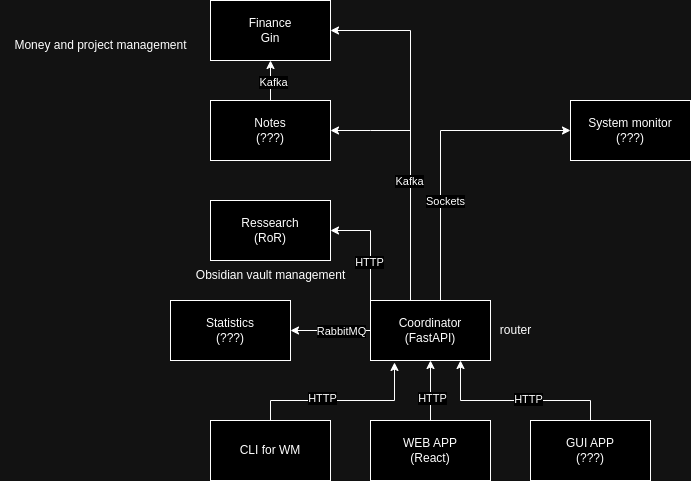

The diagram above was exported from draw.io. Its source (the exported page's mxGraphModel, read from the mxfile embedded in the PNG):
<mxGraphModel dx="2214" dy="793" grid="1" gridSize="10" guides="1" tooltips="1" connect="1" arrows="1" fold="1" page="1" pageScale="1" pageWidth="850" pageHeight="1100" math="0" shadow="0" extFonts="Permanent Marker^https://fonts.googleapis.com/css?family=Permanent+Marker">
  <root>
    <mxCell id="0" />
    <mxCell id="1" parent="0" />
    <mxCell id="AjtITPW2yv3Kws6NQ-DT-19" style="edgeStyle=orthogonalEdgeStyle;rounded=0;orthogonalLoop=1;jettySize=auto;html=1;entryX=1;entryY=0.5;entryDx=0;entryDy=0;" edge="1" parent="1" source="AjtITPW2yv3Kws6NQ-DT-1" target="AjtITPW2yv3Kws6NQ-DT-18">
      <mxGeometry relative="1" as="geometry" />
    </mxCell>
    <mxCell id="AjtITPW2yv3Kws6NQ-DT-20" value="RabbitMQ" style="edgeLabel;html=1;align=center;verticalAlign=middle;resizable=0;points=[];" vertex="1" connectable="0" parent="AjtITPW2yv3Kws6NQ-DT-19">
      <mxGeometry x="-0.25" relative="1" as="geometry">
        <mxPoint as="offset" />
      </mxGeometry>
    </mxCell>
    <mxCell id="AjtITPW2yv3Kws6NQ-DT-21" style="edgeStyle=orthogonalEdgeStyle;rounded=0;orthogonalLoop=1;jettySize=auto;html=1;entryX=1;entryY=0.5;entryDx=0;entryDy=0;" edge="1" parent="1" source="AjtITPW2yv3Kws6NQ-DT-1" target="AjtITPW2yv3Kws6NQ-DT-3">
      <mxGeometry relative="1" as="geometry">
        <Array as="points">
          <mxPoint x="240" y="230" />
        </Array>
      </mxGeometry>
    </mxCell>
    <mxCell id="AjtITPW2yv3Kws6NQ-DT-22" value="HTTP" style="edgeLabel;html=1;align=center;verticalAlign=middle;resizable=0;points=[];" vertex="1" connectable="0" parent="AjtITPW2yv3Kws6NQ-DT-21">
      <mxGeometry x="-0.2909" y="2" relative="1" as="geometry">
        <mxPoint as="offset" />
      </mxGeometry>
    </mxCell>
    <mxCell id="AjtITPW2yv3Kws6NQ-DT-23" style="edgeStyle=orthogonalEdgeStyle;rounded=0;orthogonalLoop=1;jettySize=auto;html=1;entryX=0;entryY=0.5;entryDx=0;entryDy=0;" edge="1" parent="1" source="AjtITPW2yv3Kws6NQ-DT-1" target="AjtITPW2yv3Kws6NQ-DT-8">
      <mxGeometry relative="1" as="geometry">
        <Array as="points">
          <mxPoint x="310" y="130" />
        </Array>
      </mxGeometry>
    </mxCell>
    <mxCell id="AjtITPW2yv3Kws6NQ-DT-27" value="Sockets" style="edgeLabel;html=1;align=center;verticalAlign=middle;resizable=0;points=[];" vertex="1" connectable="0" parent="AjtITPW2yv3Kws6NQ-DT-23">
      <mxGeometry x="-0.2733" y="-4" relative="1" as="geometry">
        <mxPoint y="9" as="offset" />
      </mxGeometry>
    </mxCell>
    <mxCell id="AjtITPW2yv3Kws6NQ-DT-24" style="edgeStyle=orthogonalEdgeStyle;rounded=0;orthogonalLoop=1;jettySize=auto;html=1;entryX=1;entryY=0.5;entryDx=0;entryDy=0;" edge="1" parent="1" source="AjtITPW2yv3Kws6NQ-DT-1" target="AjtITPW2yv3Kws6NQ-DT-5">
      <mxGeometry relative="1" as="geometry">
        <Array as="points">
          <mxPoint x="280" y="30" />
        </Array>
      </mxGeometry>
    </mxCell>
    <mxCell id="AjtITPW2yv3Kws6NQ-DT-26" value="Kafka" style="edgeLabel;html=1;align=center;verticalAlign=middle;resizable=0;points=[];" vertex="1" connectable="0" parent="AjtITPW2yv3Kws6NQ-DT-24">
      <mxGeometry x="-0.3143" y="2" relative="1" as="geometry">
        <mxPoint as="offset" />
      </mxGeometry>
    </mxCell>
    <mxCell id="AjtITPW2yv3Kws6NQ-DT-1" value="Coordinator&lt;br&gt;(FastAPI)" style="rounded=0;whiteSpace=wrap;html=1;" vertex="1" parent="1">
      <mxGeometry x="240" y="300" width="120" height="60" as="geometry" />
    </mxCell>
    <mxCell id="AjtITPW2yv3Kws6NQ-DT-2" value="router" style="text;html=1;align=center;verticalAlign=middle;resizable=0;points=[];autosize=1;strokeColor=none;fillColor=none;" vertex="1" parent="1">
      <mxGeometry x="360" y="315" width="50" height="30" as="geometry" />
    </mxCell>
    <mxCell id="AjtITPW2yv3Kws6NQ-DT-3" value="Ressearch&lt;br&gt;(RoR)" style="rounded=0;whiteSpace=wrap;html=1;" vertex="1" parent="1">
      <mxGeometry x="80" y="200" width="120" height="60" as="geometry" />
    </mxCell>
    <mxCell id="AjtITPW2yv3Kws6NQ-DT-4" value="Obsidian vault management" style="text;html=1;align=center;verticalAlign=middle;resizable=0;points=[];autosize=1;strokeColor=none;fillColor=none;" vertex="1" parent="1">
      <mxGeometry x="55" y="260" width="170" height="30" as="geometry" />
    </mxCell>
    <mxCell id="AjtITPW2yv3Kws6NQ-DT-5" value="Finance&lt;br&gt;Gin" style="whiteSpace=wrap;html=1;" vertex="1" parent="1">
      <mxGeometry x="80" width="120" height="60" as="geometry" />
    </mxCell>
    <mxCell id="AjtITPW2yv3Kws6NQ-DT-6" value="Money and project management" style="text;html=1;align=center;verticalAlign=middle;resizable=0;points=[];autosize=1;strokeColor=none;fillColor=none;" vertex="1" parent="1">
      <mxGeometry x="-130" y="30" width="200" height="30" as="geometry" />
    </mxCell>
    <mxCell id="AjtITPW2yv3Kws6NQ-DT-25" style="edgeStyle=orthogonalEdgeStyle;rounded=0;orthogonalLoop=1;jettySize=auto;html=1;startArrow=classic;startFill=1;endArrow=none;endFill=0;" edge="1" parent="1" source="AjtITPW2yv3Kws6NQ-DT-7">
      <mxGeometry relative="1" as="geometry">
        <mxPoint x="280" y="130" as="targetPoint" />
      </mxGeometry>
    </mxCell>
    <mxCell id="AjtITPW2yv3Kws6NQ-DT-28" value="" style="edgeStyle=orthogonalEdgeStyle;rounded=0;orthogonalLoop=1;jettySize=auto;html=1;" edge="1" parent="1" source="AjtITPW2yv3Kws6NQ-DT-7" target="AjtITPW2yv3Kws6NQ-DT-5">
      <mxGeometry relative="1" as="geometry" />
    </mxCell>
    <mxCell id="AjtITPW2yv3Kws6NQ-DT-29" value="Kafka" style="edgeLabel;html=1;align=center;verticalAlign=middle;resizable=0;points=[];" vertex="1" connectable="0" parent="AjtITPW2yv3Kws6NQ-DT-28">
      <mxGeometry x="-0.05" y="-2" relative="1" as="geometry">
        <mxPoint as="offset" />
      </mxGeometry>
    </mxCell>
    <mxCell id="AjtITPW2yv3Kws6NQ-DT-7" value="Notes&lt;br&gt;(???)" style="whiteSpace=wrap;html=1;" vertex="1" parent="1">
      <mxGeometry x="80" y="100" width="120" height="60" as="geometry" />
    </mxCell>
    <mxCell id="AjtITPW2yv3Kws6NQ-DT-8" value="System monitor&lt;br&gt;(???)" style="whiteSpace=wrap;html=1;" vertex="1" parent="1">
      <mxGeometry x="440" y="100" width="120" height="60" as="geometry" />
    </mxCell>
    <mxCell id="AjtITPW2yv3Kws6NQ-DT-14" style="edgeStyle=orthogonalEdgeStyle;rounded=0;orthogonalLoop=1;jettySize=auto;html=1;entryX=0.75;entryY=1;entryDx=0;entryDy=0;" edge="1" parent="1" source="AjtITPW2yv3Kws6NQ-DT-9" target="AjtITPW2yv3Kws6NQ-DT-1">
      <mxGeometry relative="1" as="geometry">
        <Array as="points">
          <mxPoint x="460" y="400" />
          <mxPoint x="330" y="400" />
        </Array>
      </mxGeometry>
    </mxCell>
    <mxCell id="AjtITPW2yv3Kws6NQ-DT-17" value="HTTP" style="edgeLabel;html=1;align=center;verticalAlign=middle;resizable=0;points=[];" vertex="1" connectable="0" parent="AjtITPW2yv3Kws6NQ-DT-14">
      <mxGeometry x="-0.1263" y="-2" relative="1" as="geometry">
        <mxPoint as="offset" />
      </mxGeometry>
    </mxCell>
    <mxCell id="AjtITPW2yv3Kws6NQ-DT-9" value="GUI APP&lt;br&gt;(???)" style="whiteSpace=wrap;html=1;" vertex="1" parent="1">
      <mxGeometry x="400" y="420" width="120" height="60" as="geometry" />
    </mxCell>
    <mxCell id="AjtITPW2yv3Kws6NQ-DT-12" value="" style="edgeStyle=orthogonalEdgeStyle;rounded=0;orthogonalLoop=1;jettySize=auto;html=1;" edge="1" parent="1" source="AjtITPW2yv3Kws6NQ-DT-10" target="AjtITPW2yv3Kws6NQ-DT-1">
      <mxGeometry relative="1" as="geometry" />
    </mxCell>
    <mxCell id="AjtITPW2yv3Kws6NQ-DT-16" value="HTTP" style="edgeLabel;html=1;align=center;verticalAlign=middle;resizable=0;points=[];" vertex="1" connectable="0" parent="AjtITPW2yv3Kws6NQ-DT-12">
      <mxGeometry x="-0.2333" y="-1" relative="1" as="geometry">
        <mxPoint as="offset" />
      </mxGeometry>
    </mxCell>
    <mxCell id="AjtITPW2yv3Kws6NQ-DT-10" value="WEB APP&lt;br&gt;(React)" style="whiteSpace=wrap;html=1;" vertex="1" parent="1">
      <mxGeometry x="240" y="420" width="120" height="60" as="geometry" />
    </mxCell>
    <mxCell id="AjtITPW2yv3Kws6NQ-DT-11" value="CLI for WM" style="whiteSpace=wrap;html=1;" vertex="1" parent="1">
      <mxGeometry x="80" y="420" width="120" height="60" as="geometry" />
    </mxCell>
    <mxCell id="AjtITPW2yv3Kws6NQ-DT-13" style="edgeStyle=orthogonalEdgeStyle;rounded=0;orthogonalLoop=1;jettySize=auto;html=1;entryX=0.2;entryY=1.033;entryDx=0;entryDy=0;entryPerimeter=0;" edge="1" parent="1" source="AjtITPW2yv3Kws6NQ-DT-11" target="AjtITPW2yv3Kws6NQ-DT-1">
      <mxGeometry relative="1" as="geometry">
        <Array as="points">
          <mxPoint x="140" y="400" />
          <mxPoint x="264" y="400" />
        </Array>
      </mxGeometry>
    </mxCell>
    <mxCell id="AjtITPW2yv3Kws6NQ-DT-15" value="HTTP" style="edgeLabel;html=1;align=center;verticalAlign=middle;resizable=0;points=[];" vertex="1" connectable="0" parent="AjtITPW2yv3Kws6NQ-DT-13">
      <mxGeometry x="-0.2199" y="3" relative="1" as="geometry">
        <mxPoint as="offset" />
      </mxGeometry>
    </mxCell>
    <mxCell id="AjtITPW2yv3Kws6NQ-DT-18" value="Statistics&lt;br&gt;(???)" style="whiteSpace=wrap;html=1;" vertex="1" parent="1">
      <mxGeometry x="40" y="300" width="120" height="60" as="geometry" />
    </mxCell>
  </root>
</mxGraphModel>